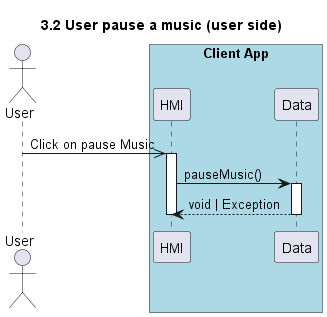

The diagram above was rendered by PlantUML. Its source (embedded in the PNG):
@startuml 3.2 User pause a music (user side)
title 3.2 User pause a music (user side)

actor "User" as user
box "Client App" #LightBlue
    participant "HMI" as hmi
    participant "Data" as data
end box

user ->> hmi : Click on pause Music
activate hmi

hmi -> data : pauseMusic()
activate data
return void | Exception
deactivate data
deactivate hmi

@enduml